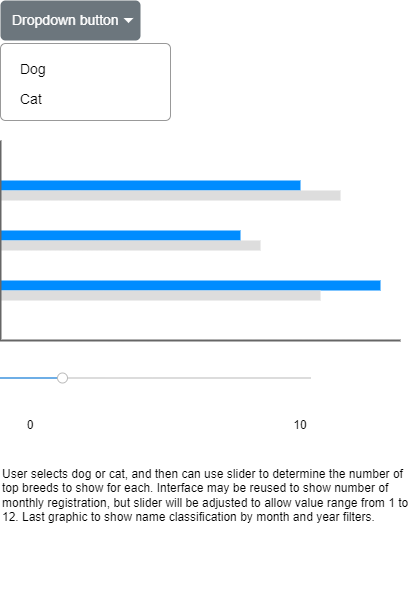

The diagram above was exported from draw.io. Its source (the exported page's mxGraphModel, read from the mxfile embedded in the PNG):
<mxGraphModel dx="1434" dy="769" grid="1" gridSize="10" guides="1" tooltips="1" connect="1" arrows="1" fold="1" page="1" pageScale="1" pageWidth="850" pageHeight="1100" math="0" shadow="0">
  <root>
    <mxCell id="0" />
    <mxCell id="1" parent="0" />
    <mxCell id="4iLRKRo9xXXvEXCus2cG-2" value="Dropdown button" style="html=1;shadow=0;dashed=0;shape=mxgraph.bootstrap.rrect;rSize=5;strokeColor=none;strokeWidth=1;fillColor=#6C767D;fontColor=#ffffff;whiteSpace=wrap;align=left;verticalAlign=middle;fontStyle=0;fontSize=14;spacingLeft=10;" vertex="1" parent="1">
      <mxGeometry x="230" y="200" width="140" height="40" as="geometry" />
    </mxCell>
    <mxCell id="4iLRKRo9xXXvEXCus2cG-3" value="" style="shape=triangle;direction=south;fillColor=#ffffff;strokeColor=none;perimeter=none;" vertex="1" parent="4iLRKRo9xXXvEXCus2cG-2">
      <mxGeometry x="1" y="0.5" width="10" height="5" relative="1" as="geometry">
        <mxPoint x="-17" y="-2.5" as="offset" />
      </mxGeometry>
    </mxCell>
    <mxCell id="4iLRKRo9xXXvEXCus2cG-4" value="" style="html=1;shadow=0;dashed=0;shape=mxgraph.bootstrap.rrect;rSize=5;fillColor=#ffffff;strokeColor=#999999;" vertex="1" parent="1">
      <mxGeometry x="230" y="243" width="170" height="77" as="geometry" />
    </mxCell>
    <mxCell id="4iLRKRo9xXXvEXCus2cG-5" value="Dog" style="fillColor=none;strokeColor=none;align=left;spacing=20;fontSize=14;" vertex="1" parent="4iLRKRo9xXXvEXCus2cG-4">
      <mxGeometry width="170" height="30" relative="1" as="geometry">
        <mxPoint y="10" as="offset" />
      </mxGeometry>
    </mxCell>
    <mxCell id="4iLRKRo9xXXvEXCus2cG-6" value="Cat" style="fillColor=none;strokeColor=none;align=left;spacing=20;fontSize=14;" vertex="1" parent="4iLRKRo9xXXvEXCus2cG-4">
      <mxGeometry width="170" height="30" relative="1" as="geometry">
        <mxPoint y="40" as="offset" />
      </mxGeometry>
    </mxCell>
    <mxCell id="4iLRKRo9xXXvEXCus2cG-8" value="" style="html=1;verticalLabelPosition=bottom;labelBackgroundColor=#ffffff;verticalAlign=top;shadow=0;dashed=0;strokeWidth=1;shape=mxgraph.ios7ui.slider;barPos=20;strokeColor=#0080f0;strokeColor2=#a0a0a0;" vertex="1" parent="1">
      <mxGeometry x="230" y="570" width="310" height="15" as="geometry" />
    </mxCell>
    <mxCell id="4iLRKRo9xXXvEXCus2cG-9" value="" style="verticalLabelPosition=bottom;shadow=0;dashed=0;align=center;html=1;verticalAlign=top;strokeWidth=1;shape=mxgraph.mockup.graphics.barChart;strokeColor=none;strokeColor2=none;strokeColor3=#666666;fillColor2=#008cff;fillColor3=#dddddd;" vertex="1" parent="1">
      <mxGeometry x="230" y="340" width="400" height="200" as="geometry" />
    </mxCell>
    <mxCell id="4iLRKRo9xXXvEXCus2cG-10" value="0" style="text;html=1;strokeColor=none;fillColor=none;align=center;verticalAlign=middle;whiteSpace=wrap;rounded=0;" vertex="1" parent="1">
      <mxGeometry x="230" y="610" width="60" height="30" as="geometry" />
    </mxCell>
    <mxCell id="4iLRKRo9xXXvEXCus2cG-11" value="10" style="text;html=1;strokeColor=none;fillColor=none;align=center;verticalAlign=middle;whiteSpace=wrap;rounded=0;" vertex="1" parent="1">
      <mxGeometry x="500" y="610" width="60" height="30" as="geometry" />
    </mxCell>
    <mxCell id="4iLRKRo9xXXvEXCus2cG-12" value="User selects dog or cat, and then can use slider to determine the number of top breeds to show for each. Interface may be reused to show number of monthly registration, but slider will be adjusted to allow value range from 1 to 12. Last graphic to show name classification by month and year filters.&amp;nbsp;" style="text;html=1;strokeColor=none;fillColor=none;align=left;verticalAlign=top;whiteSpace=wrap;rounded=0;" vertex="1" parent="1">
      <mxGeometry x="230" y="660" width="410" height="130" as="geometry" />
    </mxCell>
  </root>
</mxGraphModel>